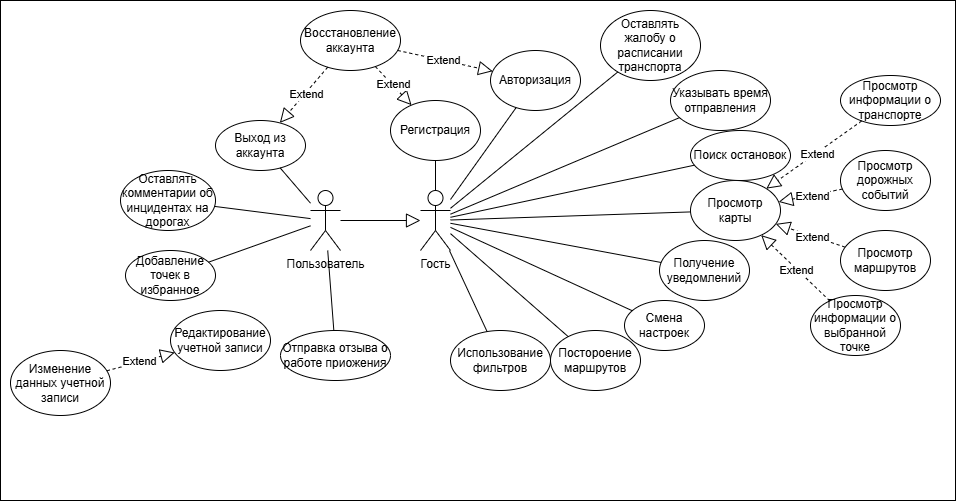

The diagram above was exported from draw.io. Its source (the exported page's mxGraphModel, read from the mxfile embedded in the PNG):
<mxGraphModel dx="2853" dy="2320" grid="1" gridSize="10" guides="1" tooltips="1" connect="1" arrows="1" fold="1" page="1" pageScale="1" pageWidth="827" pageHeight="1169" math="0" shadow="0">
  <root>
    <mxCell id="0" />
    <mxCell id="1" parent="0" />
    <mxCell id="ZMzWTa24y0KxGMYCzDrT-10" value="" style="rounded=0;whiteSpace=wrap;html=1;imageAspect=1;" parent="1" vertex="1">
      <mxGeometry x="-290" y="-120" width="955" height="500" as="geometry" />
    </mxCell>
    <mxCell id="ZMzWTa24y0KxGMYCzDrT-11" value="Авторизация" style="ellipse;whiteSpace=wrap;html=1;" parent="1" vertex="1">
      <mxGeometry x="200" y="-70" width="90" height="60" as="geometry" />
    </mxCell>
    <mxCell id="ZMzWTa24y0KxGMYCzDrT-12" value="Регистрация" style="ellipse;whiteSpace=wrap;html=1;" parent="1" vertex="1">
      <mxGeometry x="100" y="-20" width="90" height="60" as="geometry" />
    </mxCell>
    <mxCell id="ZMzWTa24y0KxGMYCzDrT-13" value="Постороение маршрутов" style="ellipse;whiteSpace=wrap;html=1;" parent="1" vertex="1">
      <mxGeometry x="260" y="210" width="90" height="60" as="geometry" />
    </mxCell>
    <mxCell id="ZMzWTa24y0KxGMYCzDrT-14" value="Использование фильтров" style="ellipse;whiteSpace=wrap;html=1;" parent="1" vertex="1">
      <mxGeometry x="160" y="210" width="100" height="60" as="geometry" />
    </mxCell>
    <mxCell id="ZMzWTa24y0KxGMYCzDrT-15" value="Просмотр карты" style="ellipse;whiteSpace=wrap;html=1;" parent="1" vertex="1">
      <mxGeometry x="400" y="60" width="90" height="60" as="geometry" />
    </mxCell>
    <mxCell id="ZMzWTa24y0KxGMYCzDrT-16" value="" style="endArrow=none;html=1;rounded=0;" parent="1" source="ZMzWTa24y0KxGMYCzDrT-14" target="iN62yS_0kWq-_cqrrTJ9-1" edge="1">
      <mxGeometry width="50" height="50" relative="1" as="geometry">
        <mxPoint x="500" y="260" as="sourcePoint" />
        <mxPoint x="120" y="165.48387096774195" as="targetPoint" />
      </mxGeometry>
    </mxCell>
    <mxCell id="ZMzWTa24y0KxGMYCzDrT-17" value="" style="endArrow=none;html=1;rounded=0;" parent="1" source="iN62yS_0kWq-_cqrrTJ9-1" target="ZMzWTa24y0KxGMYCzDrT-13" edge="1">
      <mxGeometry width="50" height="50" relative="1" as="geometry">
        <mxPoint x="120" y="157.9591836734694" as="sourcePoint" />
        <mxPoint x="550" y="210" as="targetPoint" />
      </mxGeometry>
    </mxCell>
    <mxCell id="ZMzWTa24y0KxGMYCzDrT-18" value="" style="endArrow=none;html=1;rounded=0;" parent="1" source="ZMzWTa24y0KxGMYCzDrT-15" target="iN62yS_0kWq-_cqrrTJ9-1" edge="1">
      <mxGeometry width="50" height="50" relative="1" as="geometry">
        <mxPoint x="500" y="260" as="sourcePoint" />
        <mxPoint x="120" y="148.23529411764707" as="targetPoint" />
      </mxGeometry>
    </mxCell>
    <mxCell id="ZMzWTa24y0KxGMYCzDrT-19" value="" style="endArrow=none;html=1;rounded=0;" parent="1" source="ZMzWTa24y0KxGMYCzDrT-11" target="iN62yS_0kWq-_cqrrTJ9-1" edge="1">
      <mxGeometry width="50" height="50" relative="1" as="geometry">
        <mxPoint x="500" y="260" as="sourcePoint" />
        <mxPoint x="120" y="144.5999999999999" as="targetPoint" />
      </mxGeometry>
    </mxCell>
    <mxCell id="ZMzWTa24y0KxGMYCzDrT-20" value="" style="endArrow=none;html=1;rounded=0;" parent="1" source="ZMzWTa24y0KxGMYCzDrT-12" target="iN62yS_0kWq-_cqrrTJ9-1" edge="1">
      <mxGeometry width="50" height="50" relative="1" as="geometry">
        <mxPoint x="500" y="260" as="sourcePoint" />
        <mxPoint x="120" y="136.45161290322585" as="targetPoint" />
      </mxGeometry>
    </mxCell>
    <mxCell id="ZMzWTa24y0KxGMYCzDrT-22" value="Восстановление аккаунта" style="ellipse;whiteSpace=wrap;html=1;" parent="1" vertex="1">
      <mxGeometry x="10" y="-110" width="100" height="60" as="geometry" />
    </mxCell>
    <mxCell id="ZMzWTa24y0KxGMYCzDrT-24" value="" style="endArrow=block;dashed=1;endFill=0;endSize=12;html=1;rounded=0;" parent="1" source="ZMzWTa24y0KxGMYCzDrT-22" target="ZMzWTa24y0KxGMYCzDrT-12" edge="1">
      <mxGeometry width="160" relative="1" as="geometry">
        <mxPoint x="450" y="230" as="sourcePoint" />
        <mxPoint x="610" y="230" as="targetPoint" />
      </mxGeometry>
    </mxCell>
    <mxCell id="ZMzWTa24y0KxGMYCzDrT-25" value="Extend" style="edgeLabel;html=1;align=center;verticalAlign=middle;resizable=0;points=[];" parent="ZMzWTa24y0KxGMYCzDrT-24" vertex="1" connectable="0">
      <mxGeometry x="-0.0395" y="1" relative="1" as="geometry">
        <mxPoint as="offset" />
      </mxGeometry>
    </mxCell>
    <mxCell id="ZMzWTa24y0KxGMYCzDrT-26" value="" style="endArrow=block;dashed=1;endFill=0;endSize=12;html=1;rounded=0;" parent="1" source="ZMzWTa24y0KxGMYCzDrT-22" target="ZMzWTa24y0KxGMYCzDrT-11" edge="1">
      <mxGeometry width="160" relative="1" as="geometry">
        <mxPoint x="450" y="230" as="sourcePoint" />
        <mxPoint x="610" y="230" as="targetPoint" />
      </mxGeometry>
    </mxCell>
    <mxCell id="ZMzWTa24y0KxGMYCzDrT-28" value="Extend" style="edgeLabel;html=1;align=center;verticalAlign=middle;resizable=0;points=[];" parent="ZMzWTa24y0KxGMYCzDrT-26" vertex="1" connectable="0">
      <mxGeometry x="-0.063" relative="1" as="geometry">
        <mxPoint as="offset" />
      </mxGeometry>
    </mxCell>
    <mxCell id="ZMzWTa24y0KxGMYCzDrT-29" value="Получение уведомлений" style="ellipse;whiteSpace=wrap;html=1;" parent="1" vertex="1">
      <mxGeometry x="369" y="120" width="90" height="60" as="geometry" />
    </mxCell>
    <mxCell id="ZMzWTa24y0KxGMYCzDrT-30" value="" style="endArrow=none;html=1;rounded=0;" parent="1" source="ZMzWTa24y0KxGMYCzDrT-29" target="iN62yS_0kWq-_cqrrTJ9-1" edge="1">
      <mxGeometry width="50" height="50" relative="1" as="geometry">
        <mxPoint x="500" y="260" as="sourcePoint" />
        <mxPoint x="120" y="151.32352941176464" as="targetPoint" />
      </mxGeometry>
    </mxCell>
    <mxCell id="ZMzWTa24y0KxGMYCzDrT-31" value="Смена настроек" style="ellipse;whiteSpace=wrap;html=1;" parent="1" vertex="1">
      <mxGeometry x="334" y="180" width="80" height="50" as="geometry" />
    </mxCell>
    <mxCell id="ZMzWTa24y0KxGMYCzDrT-32" value="" style="endArrow=none;html=1;rounded=0;" parent="1" source="ZMzWTa24y0KxGMYCzDrT-31" target="iN62yS_0kWq-_cqrrTJ9-1" edge="1">
      <mxGeometry width="50" height="50" relative="1" as="geometry">
        <mxPoint x="500" y="230" as="sourcePoint" />
        <mxPoint x="120" y="154.31818181818176" as="targetPoint" />
      </mxGeometry>
    </mxCell>
    <mxCell id="iN62yS_0kWq-_cqrrTJ9-1" value="Гость" style="shape=umlActor;verticalLabelPosition=bottom;verticalAlign=top;html=1;outlineConnect=0;" parent="1" vertex="1">
      <mxGeometry x="130" y="70" width="30" height="60" as="geometry" />
    </mxCell>
    <mxCell id="iN62yS_0kWq-_cqrrTJ9-4" value="Пользователь" style="shape=umlActor;verticalLabelPosition=bottom;verticalAlign=top;html=1;outlineConnect=0;" parent="1" vertex="1">
      <mxGeometry x="20" y="70" width="30" height="60" as="geometry" />
    </mxCell>
    <mxCell id="iN62yS_0kWq-_cqrrTJ9-5" value="" style="endArrow=block;html=1;rounded=0;endFill=0;startSize=12;endSize=12;" parent="1" source="iN62yS_0kWq-_cqrrTJ9-4" target="iN62yS_0kWq-_cqrrTJ9-1" edge="1">
      <mxGeometry width="50" height="50" relative="1" as="geometry">
        <mxPoint x="140" y="170" as="sourcePoint" />
        <mxPoint x="190" y="120" as="targetPoint" />
      </mxGeometry>
    </mxCell>
    <mxCell id="iN62yS_0kWq-_cqrrTJ9-6" value="Выход из аккаунта" style="ellipse;whiteSpace=wrap;html=1;" parent="1" vertex="1">
      <mxGeometry x="-75" width="90" height="50" as="geometry" />
    </mxCell>
    <mxCell id="iN62yS_0kWq-_cqrrTJ9-7" value="" style="endArrow=none;html=1;rounded=0;" parent="1" source="iN62yS_0kWq-_cqrrTJ9-6" target="iN62yS_0kWq-_cqrrTJ9-4" edge="1">
      <mxGeometry width="50" height="50" relative="1" as="geometry">
        <mxPoint x="254" y="42" as="sourcePoint" />
        <mxPoint x="170" y="100" as="targetPoint" />
      </mxGeometry>
    </mxCell>
    <mxCell id="iN62yS_0kWq-_cqrrTJ9-8" value="Оставлять комментарии об инцидентах на дорогах" style="ellipse;whiteSpace=wrap;html=1;" parent="1" vertex="1">
      <mxGeometry x="-170" y="50" width="95" height="60" as="geometry" />
    </mxCell>
    <mxCell id="iN62yS_0kWq-_cqrrTJ9-9" value="Добавление точек в избранное" style="ellipse;whiteSpace=wrap;html=1;" parent="1" vertex="1">
      <mxGeometry x="-165" y="130" width="90" height="50" as="geometry" />
    </mxCell>
    <mxCell id="iN62yS_0kWq-_cqrrTJ9-10" value="" style="endArrow=block;dashed=1;endFill=0;endSize=12;html=1;rounded=0;" parent="1" source="ZMzWTa24y0KxGMYCzDrT-22" target="iN62yS_0kWq-_cqrrTJ9-6" edge="1">
      <mxGeometry width="160" relative="1" as="geometry">
        <mxPoint x="180" y="-71" as="sourcePoint" />
        <mxPoint x="165" y="-29" as="targetPoint" />
      </mxGeometry>
    </mxCell>
    <mxCell id="iN62yS_0kWq-_cqrrTJ9-11" value="Extend" style="edgeLabel;html=1;align=center;verticalAlign=middle;resizable=0;points=[];" parent="iN62yS_0kWq-_cqrrTJ9-10" vertex="1" connectable="0">
      <mxGeometry x="-0.0395" y="1" relative="1" as="geometry">
        <mxPoint as="offset" />
      </mxGeometry>
    </mxCell>
    <mxCell id="iN62yS_0kWq-_cqrrTJ9-12" value="" style="endArrow=none;html=1;rounded=0;" parent="1" source="iN62yS_0kWq-_cqrrTJ9-9" target="iN62yS_0kWq-_cqrrTJ9-4" edge="1">
      <mxGeometry width="50" height="50" relative="1" as="geometry">
        <mxPoint x="-12" y="210" as="sourcePoint" />
        <mxPoint x="82" y="307" as="targetPoint" />
      </mxGeometry>
    </mxCell>
    <mxCell id="iN62yS_0kWq-_cqrrTJ9-13" value="" style="endArrow=none;html=1;rounded=0;" parent="1" source="iN62yS_0kWq-_cqrrTJ9-8" target="iN62yS_0kWq-_cqrrTJ9-4" edge="1">
      <mxGeometry width="50" height="50" relative="1" as="geometry">
        <mxPoint x="-110" y="43" as="sourcePoint" />
        <mxPoint x="-16" y="140" as="targetPoint" />
      </mxGeometry>
    </mxCell>
    <mxCell id="iN62yS_0kWq-_cqrrTJ9-14" value="Оставлять жалобу о расписании транспорта" style="ellipse;whiteSpace=wrap;html=1;" parent="1" vertex="1">
      <mxGeometry x="310" y="-110" width="100" height="70" as="geometry" />
    </mxCell>
    <mxCell id="iN62yS_0kWq-_cqrrTJ9-15" value="" style="endArrow=none;html=1;rounded=0;" parent="1" source="iN62yS_0kWq-_cqrrTJ9-14" target="iN62yS_0kWq-_cqrrTJ9-1" edge="1">
      <mxGeometry width="50" height="50" relative="1" as="geometry">
        <mxPoint x="320" y="60" as="sourcePoint" />
        <mxPoint x="170" y="60" as="targetPoint" />
      </mxGeometry>
    </mxCell>
    <mxCell id="iN62yS_0kWq-_cqrrTJ9-16" value="Просмотр дорожных событий" style="ellipse;whiteSpace=wrap;html=1;" parent="1" vertex="1">
      <mxGeometry x="550" y="30" width="90" height="60" as="geometry" />
    </mxCell>
    <mxCell id="iN62yS_0kWq-_cqrrTJ9-17" value="Просмотр маршрутов" style="ellipse;whiteSpace=wrap;html=1;" parent="1" vertex="1">
      <mxGeometry x="550" y="110" width="90" height="60" as="geometry" />
    </mxCell>
    <mxCell id="iN62yS_0kWq-_cqrrTJ9-18" value="Просмотр информации о выбранной точке" style="ellipse;whiteSpace=wrap;html=1;" parent="1" vertex="1">
      <mxGeometry x="520" y="175" width="90" height="60" as="geometry" />
    </mxCell>
    <mxCell id="iN62yS_0kWq-_cqrrTJ9-19" value="" style="endArrow=block;dashed=1;endFill=0;endSize=12;html=1;rounded=0;" parent="1" source="iN62yS_0kWq-_cqrrTJ9-16" target="ZMzWTa24y0KxGMYCzDrT-15" edge="1">
      <mxGeometry width="160" relative="1" as="geometry">
        <mxPoint x="95" y="-38" as="sourcePoint" />
        <mxPoint x="25" y="6" as="targetPoint" />
      </mxGeometry>
    </mxCell>
    <mxCell id="iN62yS_0kWq-_cqrrTJ9-20" value="Extend" style="edgeLabel;html=1;align=center;verticalAlign=middle;resizable=0;points=[];" parent="iN62yS_0kWq-_cqrrTJ9-19" vertex="1" connectable="0">
      <mxGeometry x="-0.0395" y="1" relative="1" as="geometry">
        <mxPoint as="offset" />
      </mxGeometry>
    </mxCell>
    <mxCell id="iN62yS_0kWq-_cqrrTJ9-21" value="" style="endArrow=block;dashed=1;endFill=0;endSize=12;html=1;rounded=0;" parent="1" source="iN62yS_0kWq-_cqrrTJ9-18" target="ZMzWTa24y0KxGMYCzDrT-15" edge="1">
      <mxGeometry width="160" relative="1" as="geometry">
        <mxPoint x="553" y="71" as="sourcePoint" />
        <mxPoint x="421" y="108" as="targetPoint" />
      </mxGeometry>
    </mxCell>
    <mxCell id="iN62yS_0kWq-_cqrrTJ9-22" value="Extend" style="edgeLabel;html=1;align=center;verticalAlign=middle;resizable=0;points=[];" parent="iN62yS_0kWq-_cqrrTJ9-21" vertex="1" connectable="0">
      <mxGeometry x="-0.0395" y="1" relative="1" as="geometry">
        <mxPoint as="offset" />
      </mxGeometry>
    </mxCell>
    <mxCell id="iN62yS_0kWq-_cqrrTJ9-23" value="" style="endArrow=block;dashed=1;endFill=0;endSize=12;html=1;rounded=0;" parent="1" source="iN62yS_0kWq-_cqrrTJ9-17" target="ZMzWTa24y0KxGMYCzDrT-15" edge="1">
      <mxGeometry width="160" relative="1" as="geometry">
        <mxPoint x="563" y="81" as="sourcePoint" />
        <mxPoint x="431" y="118" as="targetPoint" />
      </mxGeometry>
    </mxCell>
    <mxCell id="iN62yS_0kWq-_cqrrTJ9-24" value="Extend" style="edgeLabel;html=1;align=center;verticalAlign=middle;resizable=0;points=[];" parent="iN62yS_0kWq-_cqrrTJ9-23" vertex="1" connectable="0">
      <mxGeometry x="-0.0395" y="1" relative="1" as="geometry">
        <mxPoint as="offset" />
      </mxGeometry>
    </mxCell>
    <mxCell id="iN62yS_0kWq-_cqrrTJ9-25" value="Поиск остановок" style="ellipse;whiteSpace=wrap;html=1;" parent="1" vertex="1">
      <mxGeometry x="400" y="10" width="100" height="50" as="geometry" />
    </mxCell>
    <mxCell id="iN62yS_0kWq-_cqrrTJ9-26" value="Указывать время отправления" style="ellipse;whiteSpace=wrap;html=1;" parent="1" vertex="1">
      <mxGeometry x="380" y="-50" width="100" height="60" as="geometry" />
    </mxCell>
    <mxCell id="iN62yS_0kWq-_cqrrTJ9-28" value="" style="endArrow=none;html=1;rounded=0;" parent="1" source="iN62yS_0kWq-_cqrrTJ9-26" target="iN62yS_0kWq-_cqrrTJ9-1" edge="1">
      <mxGeometry width="50" height="50" relative="1" as="geometry">
        <mxPoint x="400.0030329147256" y="-19.90199186129894" as="sourcePoint" />
        <mxPoint x="179.88" y="80" as="targetPoint" />
      </mxGeometry>
    </mxCell>
    <mxCell id="iN62yS_0kWq-_cqrrTJ9-29" value="" style="endArrow=none;html=1;rounded=0;" parent="1" source="iN62yS_0kWq-_cqrrTJ9-25" target="iN62yS_0kWq-_cqrrTJ9-1" edge="1">
      <mxGeometry width="50" height="50" relative="1" as="geometry">
        <mxPoint x="410" y="26" as="sourcePoint" />
        <mxPoint x="210" y="90" as="targetPoint" />
      </mxGeometry>
    </mxCell>
    <mxCell id="iN62yS_0kWq-_cqrrTJ9-30" value="Просмотр информации о транспорте" style="ellipse;whiteSpace=wrap;html=1;" parent="1" vertex="1">
      <mxGeometry x="550" y="-45" width="100" height="50" as="geometry" />
    </mxCell>
    <mxCell id="iN62yS_0kWq-_cqrrTJ9-31" value="" style="endArrow=block;dashed=1;endFill=0;endSize=12;html=1;rounded=0;" parent="1" source="iN62yS_0kWq-_cqrrTJ9-30" target="ZMzWTa24y0KxGMYCzDrT-15" edge="1">
      <mxGeometry width="160" relative="1" as="geometry">
        <mxPoint x="578" y="-84" as="sourcePoint" />
        <mxPoint x="500" y="-140" as="targetPoint" />
      </mxGeometry>
    </mxCell>
    <mxCell id="iN62yS_0kWq-_cqrrTJ9-32" value="Extend" style="edgeLabel;html=1;align=center;verticalAlign=middle;resizable=0;points=[];" parent="iN62yS_0kWq-_cqrrTJ9-31" vertex="1" connectable="0">
      <mxGeometry x="-0.0395" y="1" relative="1" as="geometry">
        <mxPoint as="offset" />
      </mxGeometry>
    </mxCell>
    <mxCell id="iN62yS_0kWq-_cqrrTJ9-33" value="Отправка отзыва о работе приожения" style="ellipse;whiteSpace=wrap;html=1;" parent="1" vertex="1">
      <mxGeometry x="-10" y="210" width="110" height="50" as="geometry" />
    </mxCell>
    <mxCell id="iN62yS_0kWq-_cqrrTJ9-34" value="" style="endArrow=none;html=1;rounded=0;" parent="1" source="iN62yS_0kWq-_cqrrTJ9-33" target="iN62yS_0kWq-_cqrrTJ9-4" edge="1">
      <mxGeometry width="50" height="50" relative="1" as="geometry">
        <mxPoint x="-16" y="223.5" as="sourcePoint" />
        <mxPoint x="86" y="186.5" as="targetPoint" />
      </mxGeometry>
    </mxCell>
    <mxCell id="iN62yS_0kWq-_cqrrTJ9-35" value="Редактирование учетной записи" style="ellipse;whiteSpace=wrap;html=1;" parent="1" vertex="1">
      <mxGeometry x="-120" y="190" width="100" height="60" as="geometry" />
    </mxCell>
    <mxCell id="iN62yS_0kWq-_cqrrTJ9-36" value="" style="endArrow=block;dashed=1;endFill=0;endSize=12;html=1;rounded=0;" parent="1" source="iN62yS_0kWq-_cqrrTJ9-38" target="iN62yS_0kWq-_cqrrTJ9-35" edge="1">
      <mxGeometry width="160" relative="1" as="geometry">
        <mxPoint x="-192" y="240" as="sourcePoint" />
        <mxPoint x="-260" y="175" as="targetPoint" />
      </mxGeometry>
    </mxCell>
    <mxCell id="iN62yS_0kWq-_cqrrTJ9-37" value="Extend" style="edgeLabel;html=1;align=center;verticalAlign=middle;resizable=0;points=[];" parent="iN62yS_0kWq-_cqrrTJ9-36" vertex="1" connectable="0">
      <mxGeometry x="-0.0395" y="1" relative="1" as="geometry">
        <mxPoint as="offset" />
      </mxGeometry>
    </mxCell>
    <mxCell id="iN62yS_0kWq-_cqrrTJ9-38" value="Изменение данных учетной записи" style="ellipse;whiteSpace=wrap;html=1;" parent="1" vertex="1">
      <mxGeometry x="-280" y="230" width="100" height="65" as="geometry" />
    </mxCell>
  </root>
</mxGraphModel>